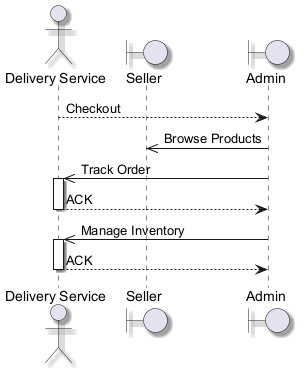

The diagram above was rendered by PlantUML. Its source (embedded in the PNG):
@startuml
skinparam shadowing true
actor "Delivery Service" as DS
boundary "Seller" as S
boundary "Admin" as A
DS --> A : Checkout
A ->> S : Browse Products
A ->> DS : Track Order
activate DS
DS --> A : ACK
deactivate DS
A ->> DS : Manage Inventory
activate DS
DS --> A : ACK
deactivate DS
@enduml